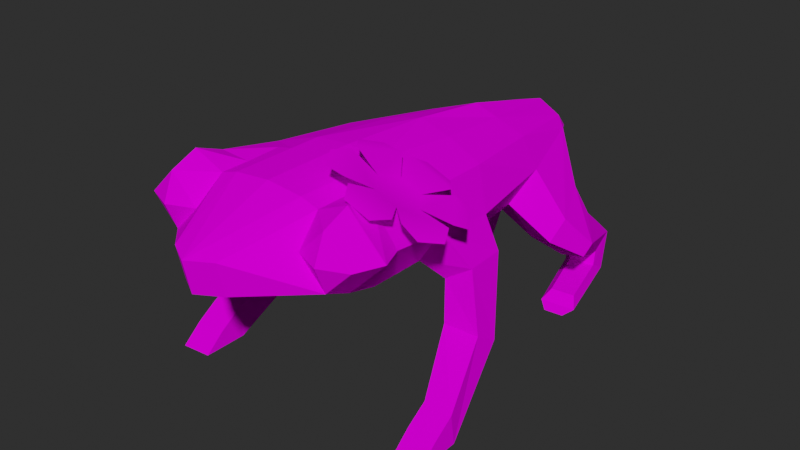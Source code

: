 # Source: Frog_Main.blend  (saved by Blender 3.1.7; exported with 4.5.12 LTS)
import bpy
from mathutils import Matrix  # noqa: F401  (used for matrix-valued properties, if any)

bpy.ops.wm.read_factory_settings(use_empty=True)
scene = bpy.context.scene
scene.name = 'Scene'

# ---- collections
col_collection = bpy.data.collections.new('Collection'); scene.collection.children.link(col_collection)

# ---- images (referenced by path relative to the original .blend; pixels are not part of the script)
import os
ASSET_DIR = os.environ.get("B2B_ASSET_DIR", "")  # directory of the original .blend (textures are referenced by path, not embedded)
HERE = os.path.dirname(os.path.abspath(__file__))  # packed textures are extracted next to this script under _unpacked/

def load_image(name, relpath, width, height, colorspace="sRGB"):
    """Load a texture the original file referenced (path relative to the .blend, or extracted next to this script)."""
    p = next((c for c in (os.path.join(HERE, relpath), os.path.join(ASSET_DIR, relpath)) if relpath and os.path.exists(c)), "")
    if p:
        img = bpy.data.images.load(p, check_existing=True)
        img.name = name
    else:  # same state as the original file: an image datablock whose file is absent (Cycles renders it pink)
        img = bpy.data.images.new(name, width, height)
        img.source = "FILE"
        img.filepath = "//" + (relpath or name)
    img.colorspace_settings.name = colorspace
    return img
img_frog_albedo = load_image('Frog_Albedo', 'Frog_Albedo.png', 1024, 1024, 'sRGB')
img_frog_main_normal4_png = load_image('Frog_Main_Normal4.png', 'Frog_Main_Normal4.png', 1024, 1024, 'Non-Color')
img_frog_main_roughness4_png = load_image('Frog_Main_Roughness4.png', 'Frog_Main_Roughness4.png', 1024, 1024, 'Non-Color')

# ---- materials (node trees are filled in below, after node groups)
mat_material = bpy.data.materials.new('Material')
mat_material.alpha_threshold = 0.0
mat_material.use_transparent_shadow = False
mat_material.line_color = (0.0, 0.0, 0.0, 1.0)

# ---- material node trees
mat_material.use_nodes = True; mat_material.node_tree.nodes.clear()
_N = mat_material.node_tree.nodes; _L = mat_material.node_tree.links
n0 = _N.new('ShaderNodeOutputMaterial'); n0.name = 'Material Output'; n0.location = (509, 300)
n1 = _N.new('ShaderNodeBsdfPrincipled'); n1.name = 'Principled BSDF'; n1.location = (219, 300)
n1.distribution = 'GGX'
n1.subsurface_method = 'RANDOM_WALK_SKIN'
n1.inputs[3].default_value = 1.45
n1.inputs[13].default_value = 0.0
n1.inputs[27].default_value = (0.0, 0.0, 0.0, 1.0)
n1.inputs[28].default_value = 1.0
n2 = _N.new('ShaderNodeTexImage'); n2.name = 'Image Texture'; n2.location = (-332, 233)
n2.image = img_frog_albedo
n3 = _N.new('ShaderNodeTexImage'); n3.name = 'Image Texture.001'; n3.location = (-262, -352)
n3.image = img_frog_main_normal4_png
n4 = _N.new('ShaderNodeNormalMap'); n4.name = 'Normal Map'; n4.location = (44, -421)
n5 = _N.new('ShaderNodeTexImage'); n5.name = 'Image Texture.002'; n5.location = (-362, -83)
n5.image = img_frog_main_roughness4_png
_L.new(n1.outputs[0], n0.inputs[0])
_L.new(n2.outputs[0], n1.inputs[0])
_L.new(n3.outputs[0], n4.inputs[0])
_L.new(n4.outputs[0], n1.inputs[5])
_L.new(n5.outputs[0], n1.inputs[2])
n0.is_active_output = True

# ---- world
world_world = bpy.data.worlds.new('World'); scene.world = world_world
world_world.use_nodes = True; world_world.node_tree.nodes.clear()
_N = world_world.node_tree.nodes; _L = world_world.node_tree.links
n0 = _N.new('ShaderNodeOutputWorld'); n0.name = 'World Output'; n0.location = (300, 300)
n1 = _N.new('ShaderNodeBackground'); n1.name = 'Background'; n1.location = (10, 300)
n1.inputs[0].default_value = (0.02607, 0.02607, 0.02607, 1.0)
_L.new(n1.outputs[0], n0.inputs[0])
n0.is_active_output = True
world_world.color = (0.05088, 0.05088, 0.05088)
world_world.use_sun_shadow = False
world_world.sun_shadow_jitter_overblur = 0.0

# ---- meshes
me_circle_001 = bpy.data.meshes.new('Circle.001')
me_circle_001.from_pydata([(0.08027, -0.1904, 0.2633), (0.05935, -0.2472, 0.2878), (0.03987, -0.2196, 0.2912), (0.04908, -0.1968, 0.2878), (0.08336, -0.2454, 0.2818), (0.1167, -0.1619, 0.241), (0.1768, -0.1556, 0.216), (0.1573, -0.1279, 0.2194), (0.1372, -0.1281, 0.2339), (0.1714, -0.1767, 0.2279), (0.09, -0.1641, 0.2537), (0.03233, -0.1673, 0.2843), (0.04348, -0.1372, 0.2732), (0.06725, -0.1338, 0.267), (0.04763, -0.1868, 0.2865), (0.1337, -0.186, 0.2381), (0.124, -0.2123, 0.2477), (0.1732, -0.238, 0.234), (0.1843, -0.2078, 0.223), (0.1729, -0.1867, 0.2293), (0.1533, -0.2397, 0.2488), (0.09726, -0.2144, 0.2603), (0.1354, -0.2675, 0.2572), (0.1047, -0.27, 0.2716), (0.09209, -0.2498, 0.2787), (0.146, -0.2454, 0.2532), (0.1119, -0.1052, 0.2356), (0.08131, -0.1077, 0.2501), (0.07453, -0.1281, 0.2625), (0.1284, -0.1237, 0.2371), (0.1153, -0.2028, 0.2455), (0.1209, -0.1876, 0.2399), (0.1111, -0.1736, 0.2417), (0.09978, -0.2041, 0.2529), (0.08993, -0.1901, 0.2546), (0.09557, -0.1749, 0.249)], [], [(21, 0, 3, 4), (4, 3, 2, 1), (15, 9, 8, 5), (9, 6, 7, 8), (0, 10, 13, 14), (14, 13, 12, 11), (16, 20, 19, 15), (20, 17, 18, 19), (16, 21, 24, 25), (25, 24, 23, 22), (5, 29, 28, 10), (29, 26, 27, 28), (5, 10, 35, 32), (0, 21, 33, 34), (35, 30, 31, 32), (34, 33, 30, 35), (21, 16, 30, 33), (16, 15, 31, 30), (10, 0, 34, 35), (15, 5, 32, 31), (0, 21, 16, 15), (15, 5, 10, 0)])
me_circle_001.polygons.foreach_set('use_smooth', [True] * 22)
_uv = me_circle_001.uv_layers.new(name='UVMap')
_uv.uv.foreach_set('vector', [0.6882, 0.8025, 0.6882, 0.8327, 0.6502, 0.8481, 0.6502, 0.7871, 0.6502, 0.7871, 0.6502, 0.8481, 0.6285, 0.8349, 0.6285, 0.8003, 0.5686, 0.8637, 0.6067, 0.8483, 0.6067, 0.9094, 0.5686, 0.894, 0.6067, 0.8483, 0.6283, 0.8615, 0.6283, 0.8962, 0.6067, 0.9094, 0.6882, 0.8637, 0.6882, 0.894, 0.6502, 0.9094, 0.6502, 0.8483, 0.6502, 0.8483, 0.6502, 0.9094, 0.6285, 0.8962, 0.6285, 0.8615, 0.6283, 0.8327, 0.5903, 0.8481, 0.5903, 0.7871, 0.6283, 0.8025, 0.5903, 0.8481, 0.5686, 0.8349, 0.5686, 0.8003, 0.5903, 0.7871, 0.5684, 0.8637, 0.5684, 0.894, 0.5304, 0.9094, 0.5304, 0.8483, 0.5304, 0.8483, 0.5304, 0.9094, 0.5088, 0.8962, 0.5088, 0.8615, 0.5088, 0.8025, 0.5468, 0.7871, 0.5468, 0.8481, 0.5088, 0.8327, 0.5468, 0.7871, 0.5684, 0.8003, 0.5684, 0.8349, 0.5468, 0.8481, 0.5622, 0.9558, 0.5355, 0.9712, 0.5354, 0.9577, 0.5505, 0.9491, 0.5088, 0.9559, 0.5088, 0.925, 0.5205, 0.9317, 0.5204, 0.949, 0.5354, 0.9577, 0.5356, 0.9231, 0.5506, 0.9318, 0.5505, 0.9491, 0.5204, 0.949, 0.5205, 0.9317, 0.5356, 0.9231, 0.5354, 0.9577, 0.5088, 0.925, 0.5355, 0.9096, 0.5356, 0.9231, 0.5205, 0.9317, 0.5355, 0.9096, 0.5622, 0.925, 0.5506, 0.9318, 0.5356, 0.9231, 0.5355, 0.9712, 0.5088, 0.9559, 0.5204, 0.949, 0.5354, 0.9577, 0.5622, 0.925, 0.5622, 0.9558, 0.5505, 0.9491, 0.5506, 0.9318, 0.621, 0.955, 0.621, 0.9247, 0.5948, 0.9096, 0.5686, 0.9247, 0.5686, 0.9247, 0.5686, 0.955, 0.5948, 0.9701, 0.621, 0.955])
me_circle_001.materials.append(mat_material)
me_circle_001.use_remesh_fix_poles = True
me_circle_001.use_remesh_preserve_attributes = False
me_circle_001.use_paint_bone_selection = False
me_circle_001.use_paint_mask = True
me_circle_001.update()
me_sphere_001 = bpy.data.meshes.new('Sphere.001')
me_sphere_001.from_pydata([(0.07735, -0.3092, 0.219), (0.1128, -0.2352, 0.1593), (0.1128, -0.2737, 0.1688), (0.1128, -0.3092, 0.1835), (0.1449, -0.2352, 0.2133), (0.163, -0.2737, 0.219), (0.1483, -0.3092, 0.219), (0.1128, -0.3239, 0.219), (0.1128, -0.2352, 0.2545), (0.1128, -0.2737, 0.2692), (0.1128, -0.3092, 0.2545), (0.03073, -0.3778, 0.219), (0.0, -0.3955, 0.219), (0.07166, -0.2737, 0.2516), (0.04801, -0.2737, 0.259), (0.0, -0.2737, 0.2635), (0.07166, -0.2352, 0.2516), (0.04801, -0.2352, 0.259), (0.0, -0.2352, 0.2635), (0.03073, -0.3687, 0.176), (0.0, -0.3864, 0.176), (0.05313, -0.289, 0.1504), (0.0, -0.3059, 0.1406), (0.06018, -0.2352, 0.1348), (0.0, -0.2352, 0.1252), (0.1033, -0.1477, 0.1498), (0.1329, -0.1476, 0.1961), (0.1126, -0.1476, 0.2368), (0.04795, -0.1477, 0.259), (0.0, -0.1477, 0.2635), (0.06018, -0.1477, 0.1297), (0.0, -0.1477, 0.1201), (0.0412, 0.2289, 0.1616), (0.05596, 0.2199, 0.1828), (0.04377, 0.2268, 0.1958), (0.02528, 0.2347, 0.1998), (0.0, 0.247, 0.2039), (0.01745, 0.2395, 0.1506), (0.0, 0.2467, 0.1426), (0.04801, -0.1897, 0.259), (0.0, -0.1893, 0.2635), (0.07256, -0.1872, 0.2525), (0.01265, 0.2718, 0.1647), (0.0, 0.2755, 0.1629), (0.03352, 0.2598, 0.1686), (0.09062, -0.04877, 0.1311), (0.08189, 0.0583, 0.1361), (0.09538, 0.09645, 0.1749), (0.1219, -0.04837, 0.1759), (0.0735, 0.09675, 0.2142), (0.1002, -0.03416, 0.228), (0.04664, -0.02232, 0.2446), (0.03225, 0.09621, 0.2293), (0.0, -0.018, 0.2557), (0.0, 0.09513, 0.2415), (0.02779, 0.09503, 0.1137), (0.05337, -0.02368, 0.1134), (0.0, 0.09407, 0.1031), (0.0, -0.01848, 0.0988), (0.1116, -0.05856, 0.1158), (0.1466, -0.05583, 0.1393), (0.1537, -0.1166, 0.1436), (0.1184, -0.1192, 0.1201), (0.1254, -0.09557, 0.04714), (0.1725, -0.09422, 0.04732), (0.1731, -0.1283, 0.06803), (0.1263, -0.1297, 0.06785), (0.1526, -0.1915, -0.03249), (0.1923, -0.1944, -0.03239), (0.1923, -0.2005, 0.009007), (0.1526, -0.1976, 0.009081), (0.1525, -0.2262, -0.01008), (0.1925, -0.2291, -0.01008), (0.1925, -0.2553, -0.03262), (0.1525, -0.2523, -0.03262), (0.07904, 0.1973, 0.1132), (0.1089, 0.1734, 0.1279), (0.06608, 0.1747, 0.09274), (0.1338, 0.07768, 0.09103), (0.1398, 0.1014, 0.1167), (0.09297, 0.09821, 0.07734), (0.09522, 0.1936, 0.08427), (0.1264, 0.1818, 0.09064), (0.08802, 0.1725, 0.06769), (0.1535, 0.1315, 0.05481), (0.1606, 0.1387, 0.07365), (0.1227, 0.1276, 0.0497), (0.08266, 0.219, 0.007375), (0.1114, 0.2688, 0.02332), (0.1155, 0.2318, 0.008078), (0.06234, 0.2457, 0.02058), (0.08861, 0.2803, 0.02666), (0.0625, 0.2664, 0.02479), (0.08555, 0.2133, -0.00838), (0.1146, 0.2536, -0.02721), (0.1174, 0.2253, -0.0106), (0.06772, 0.234, -0.02108), (0.09534, 0.2578, -0.04054), (0.07018, 0.2468, -0.03616), (0.1094, 0.131, -0.009438), (0.1469, 0.1288, -0.02731), (0.1397, 0.1389, -0.01249), (0.1033, 0.1169, -0.02166), (0.1339, 0.1217, -0.03811), (0.1102, 0.115, -0.03493), (-0.07735, -0.3092, 0.219), (-0.1128, -0.2352, 0.1593), (-0.1128, -0.2737, 0.1688), (-0.1128, -0.3092, 0.1835), (-0.1449, -0.2352, 0.2133), (-0.163, -0.2737, 0.219), (-0.1483, -0.3092, 0.219), (-0.1128, -0.3239, 0.219), (-0.1128, -0.2352, 0.2545), (-0.1128, -0.2737, 0.2692), (-0.1128, -0.3092, 0.2545), (-0.03073, -0.3778, 0.219), (-0.07166, -0.2737, 0.2516), (-0.04801, -0.2737, 0.259), (-0.07166, -0.2352, 0.2516), (-0.04801, -0.2352, 0.259), (-0.03073, -0.3687, 0.176), (-0.05313, -0.289, 0.1504), (-0.06018, -0.2352, 0.1348), (-0.1033, -0.1477, 0.1498), (-0.1329, -0.1476, 0.1961), (-0.1126, -0.1476, 0.2368), (-0.04795, -0.1477, 0.259), (-0.06018, -0.1477, 0.1297), (-0.0412, 0.2289, 0.1616), (-0.05596, 0.2199, 0.1828), (-0.04377, 0.2268, 0.1958), (-0.02528, 0.2347, 0.1998), (-0.01745, 0.2395, 0.1506), (-0.04801, -0.1897, 0.259), (-0.07256, -0.1872, 0.2525), (-0.01265, 0.2718, 0.1647), (-0.03352, 0.2598, 0.1686), (-0.09062, -0.04877, 0.1311), (-0.08189, 0.0583, 0.1361), (-0.09538, 0.09645, 0.1749), (-0.1219, -0.04837, 0.1759), (-0.0735, 0.09675, 0.2142), (-0.1002, -0.03416, 0.228), (-0.04664, -0.02232, 0.2446), (-0.03225, 0.09621, 0.2293), (-0.02779, 0.09503, 0.1137), (-0.05337, -0.02368, 0.1134), (-0.1116, -0.05856, 0.1158), (-0.1466, -0.05583, 0.1393), (-0.1537, -0.1166, 0.1436), (-0.1184, -0.1192, 0.1201), (-0.1254, -0.09557, 0.04714), (-0.1725, -0.09422, 0.04732), (-0.1731, -0.1283, 0.06803), (-0.1263, -0.1297, 0.06785), (-0.1526, -0.1915, -0.03249), (-0.1923, -0.1944, -0.03239), (-0.1923, -0.2005, 0.009007), (-0.1526, -0.1976, 0.009081), (-0.1525, -0.2262, -0.01008), (-0.1925, -0.2291, -0.01008), (-0.1925, -0.2553, -0.03262), (-0.1525, -0.2523, -0.03262), (-0.07904, 0.1973, 0.1132), (-0.1089, 0.1734, 0.1279), (-0.06608, 0.1747, 0.09274), (-0.1338, 0.07768, 0.09103), (-0.1398, 0.1014, 0.1167), (-0.09297, 0.09821, 0.07734), (-0.09522, 0.1936, 0.08427), (-0.1264, 0.1818, 0.09064), (-0.08802, 0.1725, 0.06769), (-0.1535, 0.1315, 0.05481), (-0.1606, 0.1387, 0.07365), (-0.1227, 0.1276, 0.0497), (-0.08266, 0.219, 0.007375), (-0.1114, 0.2688, 0.02332), (-0.1155, 0.2318, 0.008078), (-0.06234, 0.2457, 0.02058), (-0.08861, 0.2803, 0.02666), (-0.0625, 0.2664, 0.02479), (-0.08555, 0.2133, -0.00838), (-0.1146, 0.2536, -0.02721), (-0.1174, 0.2253, -0.0106), (-0.06772, 0.234, -0.02108), (-0.09534, 0.2578, -0.04054), (-0.07018, 0.2468, -0.03616), (-0.1094, 0.131, -0.009438), (-0.1469, 0.1288, -0.02731), (-0.1397, 0.1389, -0.01249), (-0.1033, 0.1169, -0.02166), (-0.1339, 0.1217, -0.03811), (-0.1102, 0.115, -0.03493)], [], [(7, 0, 3), (7, 3, 6), (2, 1, 4, 5), (3, 2, 5, 6), (7, 6, 10), (5, 4, 8, 9), (6, 5, 9, 10), (7, 10, 0), (12, 11, 14, 15), (11, 0, 13, 14), (13, 0, 10, 9), (14, 17, 18, 15), (13, 16, 17, 14), (16, 13, 9, 8), (12, 20, 19, 11), (3, 0, 11, 19), (20, 22, 21, 19), (2, 3, 19, 21), (2, 21, 23, 1), (22, 24, 23, 21), (39, 41, 27, 28), (24, 31, 30, 23), (17, 39, 40, 18), (1, 23, 30, 25), (4, 1, 25, 26), (8, 4, 26, 27), (57, 38, 37, 55), (27, 50, 51, 28), (49, 47, 33, 34), (52, 35, 36, 54), (25, 30, 56, 45), (31, 58, 56, 30), (28, 51, 53, 29), (27, 26, 48, 50), (43, 42, 37, 38), (52, 49, 34, 35), (8, 27, 41, 16), (17, 16, 41, 39), (39, 28, 29, 40), (42, 44, 32, 37), (35, 34, 44, 42), (36, 35, 42, 43), (33, 44, 34), (32, 44, 33), (46, 47, 48, 45), (50, 48, 47, 49), (52, 54, 53, 51), (49, 52, 51, 50), (56, 58, 57, 55), (45, 56, 55, 46), (59, 63, 66, 62), (60, 64, 63, 59), (61, 65, 64, 60), (62, 66, 65, 61), (63, 67, 70, 66), (64, 68, 67, 63), (65, 69, 68, 64), (66, 70, 69, 65), (25, 62, 61, 26), (48, 60, 59, 45), (26, 61, 60, 48), (25, 45, 59, 62), (72, 71, 74, 73), (70, 67, 74, 71), (69, 70, 71, 72), (67, 68, 73, 74), (68, 69, 72, 73), (55, 37, 77, 80), (37, 32, 75, 77), (46, 55, 80, 78), (32, 33, 76, 75), (47, 46, 78, 79), (33, 47, 79, 76), (76, 79, 85, 82), (79, 78, 84, 85), (75, 76, 82, 81), (80, 77, 83, 86), (78, 80, 86, 84), (77, 75, 81, 83), (81, 82, 91, 92), (82, 85, 88, 91), (84, 86, 87, 89), (86, 83, 90, 87), (85, 84, 89, 88), (83, 81, 92, 90), (92, 91, 97, 98), (89, 87, 93, 95), (90, 92, 98, 96), (88, 89, 95, 94), (87, 90, 96, 93), (91, 88, 94, 97), (94, 95, 101, 100), (93, 96, 102, 99), (97, 94, 100, 103), (96, 98, 104, 102), (98, 97, 103, 104), (95, 93, 99, 101), (101, 99, 102, 100), (100, 102, 104, 103), (112, 108, 105), (112, 111, 108), (107, 110, 109, 106), (108, 111, 110, 107), (112, 115, 111), (110, 114, 113, 109), (111, 115, 114, 110), (112, 105, 115), (12, 15, 118, 116), (116, 118, 117, 105), (117, 114, 115, 105), (118, 15, 18, 120), (117, 118, 120, 119), (119, 113, 114, 117), (12, 116, 121, 20), (108, 121, 116, 105), (20, 121, 122, 22), (107, 122, 121, 108), (107, 106, 123, 122), (22, 122, 123, 24), (134, 127, 126, 135), (24, 123, 128, 31), (120, 18, 40, 134), (106, 124, 128, 123), (109, 125, 124, 106), (113, 126, 125, 109), (57, 146, 133, 38), (126, 127, 144, 143), (142, 131, 130, 140), (145, 54, 36, 132), (124, 138, 147, 128), (31, 128, 147, 58), (127, 29, 53, 144), (126, 143, 141, 125), (43, 38, 133, 136), (145, 132, 131, 142), (113, 119, 135, 126), (120, 134, 135, 119), (134, 40, 29, 127), (136, 133, 129, 137), (132, 136, 137, 131), (36, 43, 136, 132), (130, 131, 137), (129, 130, 137), (139, 138, 141, 140), (143, 142, 140, 141), (145, 144, 53, 54), (142, 143, 144, 145), (147, 146, 57, 58), (138, 139, 146, 147), (148, 151, 155, 152), (149, 148, 152, 153), (150, 149, 153, 154), (151, 150, 154, 155), (152, 155, 159, 156), (153, 152, 156, 157), (154, 153, 157, 158), (155, 154, 158, 159), (124, 125, 150, 151), (141, 138, 148, 149), (125, 141, 149, 150), (124, 151, 148, 138), (161, 162, 163, 160), (159, 160, 163, 156), (158, 161, 160, 159), (156, 163, 162, 157), (157, 162, 161, 158), (146, 169, 166, 133), (133, 166, 164, 129), (139, 167, 169, 146), (129, 164, 165, 130), (140, 168, 167, 139), (130, 165, 168, 140), (165, 171, 174, 168), (168, 174, 173, 167), (164, 170, 171, 165), (169, 175, 172, 166), (167, 173, 175, 169), (166, 172, 170, 164), (170, 181, 180, 171), (171, 180, 177, 174), (173, 178, 176, 175), (175, 176, 179, 172), (174, 177, 178, 173), (172, 179, 181, 170), (181, 187, 186, 180), (178, 184, 182, 176), (179, 185, 187, 181), (177, 183, 184, 178), (176, 182, 185, 179), (180, 186, 183, 177), (183, 189, 190, 184), (182, 188, 191, 185), (186, 192, 189, 183), (185, 191, 193, 187), (187, 193, 192, 186), (184, 190, 188, 182), (190, 189, 191, 188), (189, 192, 193, 191)])
_uv = me_sphere_001.uv_layers.new(name='UVMap')
_uv.uv.foreach_set('vector', [0.8015, 0.9633, 0.8403, 0.985, 0.7704, 0.9916, 0.8015, 0.9633, 0.7704, 0.9916, 0.7844, 0.9469, 0.7221, 0.9775, 0.6818, 0.9444, 0.7463, 0.8929, 0.7724, 0.9259, 0.7704, 0.9916, 0.7221, 0.9775, 0.7724, 0.9259, 0.7844, 0.9469, 0.8015, 0.9633, 0.7844, 0.9469, 0.8136, 0.9397, 0.7724, 0.9259, 0.7463, 0.8929, 0.8076, 0.8631, 0.8163, 0.9122, 0.7844, 0.9469, 0.7724, 0.9259, 0.8163, 0.9122, 0.8136, 0.9397, 0.8015, 0.9633, 0.8136, 0.9397, 0.8403, 0.985, 0.6437, 0.3259, 0.611, 0.3602, 0.5057, 0.3649, 0.5068, 0.3259, 0.611, 0.3602, 0.5377, 0.4027, 0.5037, 0.3839, 0.5057, 0.3649, 0.8679, 0.9193, 0.8403, 0.985, 0.8136, 0.9397, 0.8163, 0.9122, 0.5057, 0.3649, 0.4757, 0.3633, 0.476, 0.3259, 0.5068, 0.3259, 0.5037, 0.3839, 0.4753, 0.3816, 0.4757, 0.3633, 0.5057, 0.3649, 0.8679, 0.8631, 0.8679, 0.9193, 0.8163, 0.9122, 0.8076, 0.8631, 0.6437, 0.3259, 0.6798, 0.387, 0.6306, 0.4088, 0.611, 0.3602, 0.5361, 0.4411, 0.5377, 0.4027, 0.611, 0.3602, 0.6306, 0.4088, 0.6798, 0.387, 0.6482, 0.5224, 0.5717, 0.4974, 0.6306, 0.4088, 0.5178, 0.4646, 0.5361, 0.4411, 0.6306, 0.4088, 0.5717, 0.4974, 0.5178, 0.4646, 0.5717, 0.4974, 0.5177, 0.536, 0.4907, 0.4842, 0.6482, 0.5224, 0.5642, 0.6122, 0.5177, 0.536, 0.5717, 0.4974, 0.4408, 0.3636, 0.4396, 0.3833, 0.4105, 0.4208, 0.4076, 0.3647, 0.5642, 0.6122, 0.4297, 0.6513, 0.4192, 0.5669, 0.5177, 0.536, 0.4757, 0.3633, 0.4408, 0.3636, 0.44, 0.3259, 0.476, 0.3259, 0.4907, 0.4842, 0.5177, 0.536, 0.4192, 0.5669, 0.4139, 0.513, 0.4764, 0.4419, 0.4907, 0.4842, 0.4139, 0.513, 0.4122, 0.4603, 0.4744, 0.4085, 0.4764, 0.4419, 0.4122, 0.4603, 0.4105, 0.4208, 0.09841, 0.5543, 0.0005744, 0.3793, 0.03069, 0.3831, 0.1235, 0.5239, 0.4105, 0.4208, 0.3121, 0.4176, 0.3017, 0.3676, 0.4076, 0.3647, 0.1924, 0.395, 0.1815, 0.4359, 0.08682, 0.3772, 0.08679, 0.3612, 0.1964, 0.3555, 0.08205, 0.3456, 0.0755, 0.3259, 0.1994, 0.3259, 0.4139, 0.513, 0.4192, 0.5669, 0.2694, 0.5653, 0.3091, 0.5254, 0.4297, 0.6513, 0.2392, 0.6351, 0.2694, 0.5653, 0.4192, 0.5669, 0.4076, 0.3647, 0.3017, 0.3676, 0.2986, 0.3259, 0.407, 0.3259, 0.4105, 0.4208, 0.4122, 0.4603, 0.3198, 0.4717, 0.3121, 0.4176, 0.02138, 0.3259, 0.0339, 0.3409, 0.03069, 0.3831, 0.0005744, 0.3793, 0.1964, 0.3555, 0.1924, 0.395, 0.08679, 0.3612, 0.08205, 0.3456, 0.4744, 0.4085, 0.4105, 0.4208, 0.4396, 0.3833, 0.4753, 0.3816, 0.4757, 0.3633, 0.4753, 0.3816, 0.4396, 0.3833, 0.4408, 0.3636, 0.4408, 0.3636, 0.4076, 0.3647, 0.407, 0.3259, 0.44, 0.3259, 0.0339, 0.3409, 0.05187, 0.3584, 0.06287, 0.3838, 0.03069, 0.3831, 0.08205, 0.3456, 0.08679, 0.3612, 0.05187, 0.3584, 0.0339, 0.3409, 0.0755, 0.3259, 0.08205, 0.3456, 0.0339, 0.3409, 0.02138, 0.3259, 0.08682, 0.3772, 0.05187, 0.3584, 0.08679, 0.3612, 0.06287, 0.3838, 0.05187, 0.3584, 0.08682, 0.3772, 0.2005, 0.489, 0.1815, 0.4359, 0.3198, 0.4717, 0.3091, 0.5254, 0.3121, 0.4176, 0.3198, 0.4717, 0.1815, 0.4359, 0.1924, 0.395, 0.1964, 0.3555, 0.1994, 0.3259, 0.2986, 0.3259, 0.3017, 0.3676, 0.1924, 0.395, 0.1964, 0.3555, 0.3017, 0.3676, 0.3121, 0.4176, 0.2694, 0.5653, 0.2392, 0.6351, 0.09841, 0.5543, 0.1235, 0.5239, 0.3091, 0.5254, 0.2694, 0.5653, 0.1235, 0.5239, 0.2005, 0.489, 0.0206, 0.8808, 0.06249, 0.8311, 0.09858, 0.8463, 0.08304, 0.9167, 0.1938, 0.9467, 0.1953, 0.8554, 0.237, 0.8651, 0.2314, 0.9371, 0.1294, 0.9381, 0.157, 0.8486, 0.1953, 0.8554, 0.1938, 0.9467, 0.08304, 0.9167, 0.09858, 0.8463, 0.157, 0.8486, 0.1294, 0.9381, 0.06249, 0.8311, 0.1095, 0.718, 0.1372, 0.7479, 0.09858, 0.8463, 0.1953, 0.8554, 0.2087, 0.744, 0.2447, 0.75, 0.237, 0.8651, 0.157, 0.8486, 0.1741, 0.752, 0.2087, 0.744, 0.1953, 0.8554, 0.09858, 0.8463, 0.1372, 0.7479, 0.1741, 0.752, 0.157, 0.8486, 0.07589, 0.9629, 0.08304, 0.9167, 0.1294, 0.9381, 0.1056, 0.9981, 0.1993, 0.987, 0.1938, 0.9467, 0.2314, 0.9371, 0.2447, 0.9607, 0.1056, 0.9981, 0.1294, 0.9381, 0.1938, 0.9467, 0.1993, 0.987, 0.07589, 0.9629, 0.0005743, 0.8936, 0.0206, 0.8808, 0.08304, 0.9167, 0.1997, 0.6542, 0.2418, 0.6524, 0.2413, 0.6887, 0.1992, 0.6904, 0.1372, 0.7479, 0.1095, 0.718, 0.1525, 0.6857, 0.1459, 0.7155, 0.1741, 0.752, 0.1372, 0.7479, 0.1459, 0.7155, 0.1822, 0.7208, 0.2447, 0.75, 0.2087, 0.744, 0.1992, 0.6904, 0.2413, 0.6887, 0.2087, 0.744, 0.1741, 0.752, 0.1822, 0.7208, 0.1992, 0.6904, 0.7617, 0.3841, 0.681, 0.2982, 0.7611, 0.3075, 0.8075, 0.3546, 0.681, 0.2982, 0.6913, 0.2789, 0.7443, 0.2855, 0.7611, 0.3075, 0.8108, 0.4088, 0.7617, 0.3841, 0.8075, 0.3546, 0.8329, 0.3658, 0.9994, 0.4134, 0.9807, 0.4328, 0.9174, 0.3745, 0.9552, 0.3616, 0.8549, 0.4308, 0.8108, 0.4088, 0.8329, 0.3658, 0.8519, 0.375, 0.9807, 0.4328, 0.8549, 0.4308, 0.8519, 0.375, 0.9174, 0.3745, 0.9174, 0.3745, 0.8519, 0.375, 0.8597, 0.3396, 0.9058, 0.337, 0.8519, 0.375, 0.8329, 0.3658, 0.8484, 0.3326, 0.8597, 0.3396, 0.9552, 0.3616, 0.9174, 0.3745, 0.9058, 0.337, 0.9408, 0.3307, 0.8075, 0.3546, 0.7611, 0.3075, 0.7912, 0.2925, 0.8284, 0.3262, 0.8329, 0.3658, 0.8075, 0.3546, 0.8284, 0.3262, 0.8484, 0.3326, 0.7611, 0.3075, 0.7443, 0.2855, 0.7678, 0.2792, 0.7912, 0.2925, 0.9408, 0.3307, 0.9058, 0.337, 0.9626, 0.2378, 0.9853, 0.2458, 0.9058, 0.337, 0.8597, 0.3396, 0.9436, 0.2322, 0.9626, 0.2378, 0.8484, 0.3326, 0.8284, 0.3262, 0.8396, 0.1867, 0.9006, 0.2071, 0.8284, 0.3262, 0.7912, 0.2925, 0.7838, 0.191, 0.8396, 0.1867, 0.8597, 0.3396, 0.8484, 0.3326, 0.9006, 0.2071, 0.9436, 0.2322, 0.7912, 0.2925, 0.7678, 0.2792, 0.7661, 0.1876, 0.7838, 0.191, 0.9853, 0.2458, 0.9626, 0.2378, 0.9703, 0.1922, 0.9975, 0.1928, 0.9006, 0.2071, 0.8396, 0.1867, 0.8435, 0.152, 0.9173, 0.1734, 0.7838, 0.191, 0.7661, 0.1876, 0.7847, 0.141, 0.801, 0.1508, 0.9436, 0.2322, 0.9006, 0.2071, 0.9173, 0.1734, 0.9494, 0.193, 0.8396, 0.1867, 0.7838, 0.191, 0.801, 0.1508, 0.8435, 0.152, 0.9626, 0.2378, 0.9436, 0.2322, 0.9494, 0.193, 0.9703, 0.1922, 0.9494, 0.193, 0.9173, 0.1734, 0.9275, 0.05066, 0.9408, 0.04109, 0.8435, 0.152, 0.801, 0.1508, 0.9081, 0.02746, 0.9131, 0.04455, 0.9703, 0.1922, 0.9494, 0.193, 0.9408, 0.04109, 0.9625, 0.03632, 0.801, 0.1508, 0.7847, 0.141, 0.8977, 0.01249, 0.9081, 0.02746, 0.9975, 0.1928, 0.9703, 0.1922, 0.9625, 0.03632, 0.9908, 0.03574, 0.9173, 0.1734, 0.8435, 0.152, 0.9131, 0.04455, 0.9275, 0.05066, 0.954, 0.00073, 0.9899, 0.0005743, 0.9994, 0.02085, 0.9475, 0.02177, 0.9475, 0.02177, 0.9994, 0.02085, 0.9908, 0.03574, 0.9625, 0.03632, 0.6259, 0.7335, 0.657, 0.7618, 0.5871, 0.7551, 0.6259, 0.7335, 0.643, 0.717, 0.657, 0.7618, 0.7053, 0.7477, 0.655, 0.6961, 0.6811, 0.6631, 0.7456, 0.7146, 0.657, 0.7618, 0.643, 0.717, 0.655, 0.6961, 0.7053, 0.7477, 0.6259, 0.7335, 0.6137, 0.7099, 0.643, 0.717, 0.655, 0.6961, 0.6111, 0.6824, 0.6198, 0.6333, 0.6811, 0.6631, 0.643, 0.717, 0.6137, 0.7099, 0.6111, 0.6824, 0.655, 0.6961, 0.6259, 0.7335, 0.5871, 0.7551, 0.6137, 0.7099, 0.6437, 0.3259, 0.5068, 0.3259, 0.5057, 0.2869, 0.611, 0.2917, 0.611, 0.2917, 0.5057, 0.2869, 0.5037, 0.268, 0.5377, 0.2492, 0.5595, 0.6895, 0.6111, 0.6824, 0.6137, 0.7099, 0.5871, 0.7551, 0.5057, 0.2869, 0.5068, 0.3259, 0.476, 0.3259, 0.4757, 0.2886, 0.5037, 0.268, 0.5057, 0.2869, 0.4757, 0.2886, 0.4753, 0.2703, 0.5595, 0.6333, 0.6198, 0.6333, 0.6111, 0.6824, 0.5595, 0.6895, 0.6437, 0.3259, 0.611, 0.2917, 0.6306, 0.2431, 0.6798, 0.2648, 0.5361, 0.2108, 0.6306, 0.2431, 0.611, 0.2917, 0.5377, 0.2492, 0.6798, 0.2648, 0.6306, 0.2431, 0.5717, 0.1545, 0.6482, 0.1295, 0.5178, 0.1873, 0.5717, 0.1545, 0.6306, 0.2431, 0.5361, 0.2108, 0.5178, 0.1873, 0.4907, 0.1677, 0.5177, 0.1159, 0.5717, 0.1545, 0.6482, 0.1295, 0.5717, 0.1545, 0.5177, 0.1159, 0.5642, 0.03966, 0.4408, 0.2882, 0.4076, 0.2872, 0.4105, 0.2311, 0.4396, 0.2686, 0.5642, 0.03966, 0.5177, 0.1159, 0.4192, 0.08494, 0.4297, 0.0005743, 0.4757, 0.2886, 0.476, 0.3259, 0.44, 0.3259, 0.4408, 0.2882, 0.4907, 0.1677, 0.4139, 0.1388, 0.4192, 0.08494, 0.5177, 0.1159, 0.4764, 0.21, 0.4122, 0.1916, 0.4139, 0.1388, 0.4907, 0.1677, 0.4744, 0.2434, 0.4105, 0.2311, 0.4122, 0.1916, 0.4764, 0.21, 0.09841, 0.09754, 0.1235, 0.1279, 0.03069, 0.2687, 0.0005743, 0.2726, 0.4105, 0.2311, 0.4076, 0.2872, 0.3017, 0.2843, 0.3121, 0.2342, 0.1924, 0.2569, 0.08679, 0.2907, 0.08682, 0.2747, 0.1815, 0.216, 0.1964, 0.2964, 0.1994, 0.3259, 0.0755, 0.3259, 0.08205, 0.3062, 0.4139, 0.1388, 0.309, 0.1265, 0.2694, 0.08653, 0.4192, 0.08494, 0.4297, 0.0005743, 0.4192, 0.08494, 0.2694, 0.08653, 0.2392, 0.01673, 0.4076, 0.2872, 0.407, 0.3259, 0.2986, 0.3259, 0.3017, 0.2843, 0.4105, 0.2311, 0.3121, 0.2342, 0.3198, 0.1802, 0.4122, 0.1916, 0.02138, 0.3259, 0.0005743, 0.2726, 0.03069, 0.2687, 0.0339, 0.311, 0.1964, 0.2964, 0.08205, 0.3062, 0.08679, 0.2907, 0.1924, 0.2569, 0.4744, 0.2434, 0.4753, 0.2703, 0.4396, 0.2686, 0.4105, 0.2311, 0.4757, 0.2886, 0.4408, 0.2882, 0.4396, 0.2686, 0.4753, 0.2703, 0.4408, 0.2882, 0.44, 0.3259, 0.407, 0.3259, 0.4076, 0.2872, 0.0339, 0.311, 0.03069, 0.2687, 0.06287, 0.268, 0.05187, 0.2935, 0.08205, 0.3062, 0.0339, 0.311, 0.05187, 0.2935, 0.08679, 0.2907, 0.0755, 0.3259, 0.02138, 0.3259, 0.0339, 0.311, 0.08205, 0.3062, 0.08682, 0.2747, 0.08679, 0.2907, 0.05187, 0.2935, 0.06287, 0.268, 0.08682, 0.2747, 0.05187, 0.2935, 0.2005, 0.1629, 0.309, 0.1265, 0.3198, 0.1802, 0.1815, 0.216, 0.3121, 0.2342, 0.1924, 0.2569, 0.1815, 0.216, 0.3198, 0.1802, 0.1964, 0.2964, 0.3017, 0.2843, 0.2986, 0.3259, 0.1994, 0.3259, 0.1924, 0.2569, 0.3121, 0.2342, 0.3017, 0.2843, 0.1964, 0.2964, 0.2694, 0.08653, 0.1235, 0.1279, 0.09841, 0.09754, 0.2392, 0.01673, 0.309, 0.1265, 0.2005, 0.1629, 0.1235, 0.1279, 0.2694, 0.08653, 0.2659, 0.7697, 0.3283, 0.7339, 0.3438, 0.8043, 0.3078, 0.8195, 0.4391, 0.7038, 0.4766, 0.7135, 0.4823, 0.7854, 0.4406, 0.7952, 0.3746, 0.7124, 0.4391, 0.7038, 0.4406, 0.7952, 0.4023, 0.802, 0.3283, 0.7339, 0.3746, 0.7124, 0.4023, 0.802, 0.3438, 0.8043, 0.3078, 0.8195, 0.3438, 0.8043, 0.3825, 0.9026, 0.3548, 0.9326, 0.4406, 0.7952, 0.4823, 0.7854, 0.4899, 0.9005, 0.454, 0.9065, 0.4023, 0.802, 0.4406, 0.7952, 0.454, 0.9065, 0.4193, 0.8986, 0.3438, 0.8043, 0.4023, 0.802, 0.4193, 0.8986, 0.3825, 0.9026, 0.3211, 0.6876, 0.3509, 0.6524, 0.3746, 0.7124, 0.3283, 0.7339, 0.4445, 0.6636, 0.4899, 0.6899, 0.4766, 0.7135, 0.4391, 0.7038, 0.3509, 0.6524, 0.4445, 0.6636, 0.4391, 0.7038, 0.3746, 0.7124, 0.3211, 0.6876, 0.3283, 0.7339, 0.2659, 0.7697, 0.2458, 0.757, 0.445, 0.9964, 0.4445, 0.9601, 0.4865, 0.9618, 0.487, 0.9981, 0.3825, 0.9026, 0.3912, 0.9351, 0.3978, 0.9648, 0.3548, 0.9326, 0.4193, 0.8986, 0.4275, 0.9298, 0.3912, 0.9351, 0.3825, 0.9026, 0.4899, 0.9005, 0.4865, 0.9618, 0.4445, 0.9601, 0.454, 0.9065, 0.454, 0.9065, 0.4445, 0.9601, 0.4275, 0.9298, 0.4193, 0.8986, 0.7617, 0.4827, 0.8075, 0.5122, 0.7611, 0.5593, 0.681, 0.5686, 0.681, 0.5686, 0.7611, 0.5593, 0.7443, 0.5813, 0.6913, 0.5879, 0.8108, 0.458, 0.8329, 0.501, 0.8075, 0.5122, 0.7617, 0.4827, 0.9994, 0.4534, 0.9552, 0.5052, 0.9174, 0.4923, 0.9807, 0.434, 0.8549, 0.436, 0.8519, 0.4918, 0.8329, 0.501, 0.8108, 0.458, 0.9807, 0.434, 0.9174, 0.4923, 0.8519, 0.4918, 0.8549, 0.436, 0.9174, 0.4923, 0.9058, 0.5298, 0.8597, 0.5272, 0.8519, 0.4918, 0.8519, 0.4918, 0.8597, 0.5272, 0.8484, 0.5342, 0.8329, 0.501, 0.9552, 0.5052, 0.9408, 0.5361, 0.9058, 0.5298, 0.9174, 0.4923, 0.8075, 0.5122, 0.8284, 0.5406, 0.7912, 0.5742, 0.7611, 0.5593, 0.8329, 0.501, 0.8484, 0.5342, 0.8284, 0.5406, 0.8075, 0.5122, 0.7611, 0.5593, 0.7912, 0.5742, 0.7678, 0.5876, 0.7443, 0.5813, 0.9408, 0.5361, 0.9853, 0.621, 0.9626, 0.629, 0.9058, 0.5298, 0.9058, 0.5298, 0.9626, 0.629, 0.9436, 0.6346, 0.8597, 0.5272, 0.8484, 0.5342, 0.9006, 0.6597, 0.8396, 0.6801, 0.8284, 0.5406, 0.8284, 0.5406, 0.8396, 0.6801, 0.7838, 0.6758, 0.7912, 0.5742, 0.8597, 0.5272, 0.9436, 0.6346, 0.9006, 0.6597, 0.8484, 0.5342, 0.7912, 0.5742, 0.7838, 0.6758, 0.7661, 0.6792, 0.7678, 0.5876, 0.9853, 0.621, 0.9975, 0.674, 0.9703, 0.6746, 0.9626, 0.629, 0.9006, 0.6597, 0.9173, 0.6934, 0.8435, 0.7148, 0.8396, 0.6801, 0.7838, 0.6758, 0.801, 0.716, 0.7847, 0.7258, 0.7661, 0.6792, 0.9436, 0.6346, 0.9494, 0.6738, 0.9173, 0.6934, 0.9006, 0.6597, 0.8396, 0.6801, 0.8435, 0.7148, 0.801, 0.716, 0.7838, 0.6758, 0.9626, 0.629, 0.9703, 0.6746, 0.9494, 0.6738, 0.9436, 0.6346, 0.9494, 0.6738, 0.9408, 0.8257, 0.9275, 0.8161, 0.9173, 0.6934, 0.8435, 0.7148, 0.9131, 0.8222, 0.9081, 0.8393, 0.801, 0.716, 0.9703, 0.6746, 0.9625, 0.8305, 0.9408, 0.8257, 0.9494, 0.6738, 0.801, 0.716, 0.9081, 0.8393, 0.8977, 0.8543, 0.7847, 0.7258, 0.9975, 0.674, 0.9908, 0.831, 0.9625, 0.8305, 0.9703, 0.6746, 0.9173, 0.6934, 0.9275, 0.8161, 0.9131, 0.8222, 0.8435, 0.7148, 0.954, 0.8661, 0.9475, 0.845, 0.9994, 0.8459, 0.9899, 0.8662, 0.9475, 0.845, 0.9625, 0.8305, 0.9908, 0.831, 0.9994, 0.8459])
me_sphere_001.materials.append(mat_material)
me_sphere_001.use_remesh_fix_poles = True
me_sphere_001.use_remesh_preserve_attributes = False
me_sphere_001.use_mirror_x = True
me_sphere_001.update()
arm_armature = bpy.data.armatures.new('Armature')  # bones are not reproduced

# ---- objects
ob_flower = bpy.data.objects.new('Flower', me_circle_001)
ob_armature = bpy.data.objects.new('Armature', arm_armature)
ob_frog = bpy.data.objects.new('Frog', me_sphere_001)

# ---- transforms, parenting, visibility, modifiers, constraints
ob_flower.parent = ob_armature
ob_flower.location = (0.0, 0.0, 0.0)
_vg = ob_flower.vertex_groups.new(name='Root')
_vg = ob_flower.vertex_groups.new(name='Leg.l')
_vg = ob_flower.vertex_groups.new(name='Foot.l')
_vg = ob_flower.vertex_groups.new(name='Leg.r')
_vg = ob_flower.vertex_groups.new(name='Foot.r')
_vg = ob_flower.vertex_groups.new(name='Spine')
_vg = ob_flower.vertex_groups.new(name='Head')
_vg.add([0, 1, 2, 3, 4, 5, 6, 7, 8, 9, 10, 11, 12, 13, 14, 15, 16, 17, 18, 19, 20, 21, 22, 23, 24, 25, 26, 27, 28, 29, 30, 31, 32, 33, 34, 35], 1.0, 'REPLACE')
_vg = ob_flower.vertex_groups.new(name='Arm.l')
_vg = ob_flower.vertex_groups.new(name='Hand.l')
_vg = ob_flower.vertex_groups.new(name='Arm.r')
_vg = ob_flower.vertex_groups.new(name='Hand.r')
_vg = ob_flower.vertex_groups.new(name='UpperLeg.l')
_vg = ob_flower.vertex_groups.new(name='MidLeg.l')
_vg = ob_flower.vertex_groups.new(name='LowerLeg.l')
_vg = ob_flower.vertex_groups.new(name='UpperLeg.r')
_vg = ob_flower.vertex_groups.new(name='MidLeg.r')
_vg = ob_flower.vertex_groups.new(name='LowerLeg.r')
_vg = ob_flower.vertex_groups.new(name='LowerArm.l')
_vg = ob_flower.vertex_groups.new(name='LowerArm.r')
_m = ob_flower.modifiers.new('Armature', 'ARMATURE')
_m.object = ob_armature
ob_armature.location = (0.0, 0.0, 0.0)
ob_armature.show_in_front = True
ob_frog.parent = ob_armature
ob_frog.location = (0.0, 0.0, 0.0)
ob_frog.use_mesh_mirror_x = True
_vg = ob_frog.vertex_groups.new(name='Root')
for _i, _w in zip([32, 33, 34, 35, 36, 37, 38, 42, 43, 44, 46, 47, 49, 50, 51, 52, 53, 54, 55, 56, 57, 58, 75, 76, 77, 80, 81, 129, 130, 131, 132, 133, 136, 137, 139, 140, 142, 143, 144, 145, 146, 147, 164, 165, 166, 169, 170], [0.8885, 0.874, 0.941, 0.9739, 0.9904, 0.962, 0.9787, 0.9978, 0.9994, 0.9713, 0.1713, 0.1761, 0.6733, 0.03598, 0.05908, 0.8859, 0.06043, 0.9061, 0.6574, 0.07549, 0.7146, 0.09355, 0.2214, 0.1157, 0.1576, 0.07309, 0.01866, 0.8885, 0.874, 0.941, 0.9739, 0.962, 0.9978, 0.9713, 0.1713, 0.1761, 0.6733, 0.03598, 0.05908, 0.8859, 0.6574, 0.07549, 0.2214, 0.1157, 0.1576, 0.07309, 0.01866]): _vg.add([_i], _w, 'REPLACE')
_vg = ob_frog.vertex_groups.new(name='UpperLeg.l')
for _i, _w in zip([32, 33, 34, 37, 45, 46, 47, 49, 50, 52, 55, 56, 57, 75, 76, 77, 78, 79, 80, 81, 82, 83, 84, 85, 86, 87, 146], [0.08232, 0.1025, 0.04266, 0.00225, 0.06666, 0.6217, 0.7714, 0.2528, 0.01952, 0.05709, 0.2123, 0.05367, 0.09708, 0.5816, 0.7575, 0.6254, 0.8698, 0.9204, 0.7918, 0.1462, 0.1536, 0.1692, 0.498, 0.4934, 0.492, 0.00757, 0.0313]): _vg.add([_i], _w, 'REPLACE')
_vg = ob_frog.vertex_groups.new(name='MidLeg.l')
for _i, _w in zip([55, 75, 76, 77, 78, 79, 80, 81, 82, 83, 84, 85, 86, 87, 88, 89, 90, 91, 92], [0.004226, 0.1774, 0.1188, 0.1865, 0.08549, 0.07894, 0.1068, 0.7547, 0.8025, 0.7224, 0.495, 0.5018, 0.4925, 0.0699, 0.4685, 0.09499, 0.1611, 0.4834, 0.4267]): _vg.add([_i], _w, 'REPLACE')
_vg = ob_frog.vertex_groups.new(name='LowerLeg.l')
for _i, _w in zip([81, 82, 83, 87, 88, 89, 90, 91, 92, 93, 94, 95, 96, 97, 98], [0.06162, 0.004768, 0.07803, 0.7747, 0.5215, 0.7629, 0.8099, 0.5112, 0.5652, 0.1941, 0.4693, 0.1994, 0.7124, 0.502, 0.5395]): _vg.add([_i], _w, 'REPLACE')
_vg = ob_frog.vertex_groups.new(name='Foot.l')
for _i, _w in zip([87, 89, 90, 93, 94, 95, 96, 97, 98, 99, 100, 101, 102, 103, 104], [0.1259, 0.1203, 0.01644, 0.794, 0.519, 0.7897, 0.2756, 0.4941, 0.4555, 0.9929, 1.001, 0.9956, 1.008, 0.9984, 0.9984]): _vg.add([_i], _w, 'REPLACE')
_vg = ob_frog.vertex_groups.new(name='UpperLeg.r')
for _i, _w in zip([55, 57, 129, 130, 131, 133, 138, 139, 140, 142, 143, 145, 146, 147, 164, 165, 166, 167, 168, 169, 170, 171, 172, 173, 174, 175, 176], [0.0313, 0.09708, 0.08232, 0.1025, 0.04266, 0.00225, 0.06666, 0.6217, 0.7714, 0.2528, 0.01952, 0.05709, 0.2123, 0.05367, 0.5816, 0.7575, 0.6254, 0.8698, 0.9204, 0.7918, 0.1462, 0.1536, 0.1692, 0.498, 0.4934, 0.492, 0.00757]): _vg.add([_i], _w, 'REPLACE')
_vg = ob_frog.vertex_groups.new(name='MidLeg.r')
for _i, _w in zip([146, 164, 165, 166, 167, 168, 169, 170, 171, 172, 173, 174, 175, 176, 177, 178, 179, 180, 181], [0.004226, 0.1774, 0.1188, 0.1865, 0.08549, 0.07894, 0.1068, 0.7547, 0.8025, 0.7224, 0.495, 0.5018, 0.4925, 0.0699, 0.4685, 0.09499, 0.1611, 0.4834, 0.4267]): _vg.add([_i], _w, 'REPLACE')
_vg = ob_frog.vertex_groups.new(name='LowerLeg.r')
for _i, _w in zip([170, 171, 172, 176, 177, 178, 179, 180, 181, 182, 183, 184, 185, 186, 187], [0.06162, 0.004768, 0.07803, 0.7747, 0.5215, 0.7629, 0.8099, 0.5112, 0.5652, 0.1941, 0.4693, 0.1994, 0.7124, 0.502, 0.5395]): _vg.add([_i], _w, 'REPLACE')
_vg = ob_frog.vertex_groups.new(name='Foot.r')
for _i, _w in zip([176, 178, 179, 182, 183, 184, 185, 186, 187, 188, 189, 190, 191, 192, 193], [0.1259, 0.1203, 0.01644, 0.794, 0.519, 0.7897, 0.2756, 0.4941, 0.4555, 0.9929, 1.001, 0.9956, 1.008, 0.9984, 0.9984]): _vg.add([_i], _w, 'REPLACE')
_vg = ob_frog.vertex_groups.new(name='Spine')
for _i, _w in zip([0, 1, 2, 3, 4, 5, 6, 7, 8, 9, 10, 13, 14, 15, 16, 17, 18, 21, 23, 24, 25, 26, 27, 28, 29, 30, 31, 39, 40, 41, 45, 46, 48, 49, 50, 51, 52, 53, 54, 55, 56, 57, 58, 59, 61, 62, 105, 106, 107, 108, 109, 110, 111, 112, 113, 114, 115, 117, 118, 119, 120, 122, 123, 124, 125, 126, 127, 128, 134, 135, 138, 139, 141, 142, 143, 144, 145, 146, 147, 148, 150, 151], [0.08908, 0.1402, 0.09536, 0.09018, 0.1522, 0.129, 0.1304, 0.158, 0.2265, 0.1641, 0.1814, 0.1169, 0.09042, 0.06324, 0.2438, 0.2353, 0.2065, 0.04312, 0.1387, 0.1276, 0.4241, 0.3079, 0.5922, 0.8577, 0.9128, 0.6724, 0.7808, 0.7073, 0.7699, 0.6287, 0.2484, 0.05185, 0.1102, 0.0531, 0.6251, 0.8539, 0.03915, 0.8997, 0.0518, 0.05879, 0.5354, 0.06544, 0.6696, 0.05267, 0.02508, 0.05282, 0.08908, 0.1402, 0.09536, 0.09018, 0.1522, 0.129, 0.1304, 0.158, 0.2265, 0.1641, 0.1814, 0.1169, 0.09042, 0.2438, 0.2353, 0.04312, 0.1387, 0.4241, 0.3079, 0.5922, 0.8577, 0.6724, 0.7073, 0.6287, 0.2484, 0.05185, 0.1102, 0.0531, 0.6251, 0.8539, 0.03915, 0.05879, 0.5354, 0.05267, 0.02508, 0.05282]): _vg.add([_i], _w, 'REPLACE')
_vg = ob_frog.vertex_groups.new(name='Head')
for _i, _w in zip([0, 1, 2, 3, 4, 5, 6, 7, 8, 9, 10, 11, 12, 13, 14, 15, 16, 17, 18, 19, 20, 21, 22, 23, 24, 25, 26, 27, 28, 29, 30, 31, 39, 40, 41, 105, 106, 107, 108, 109, 110, 111, 112, 113, 114, 115, 116, 117, 118, 119, 120, 121, 122, 123, 124, 125, 126, 127, 128, 134, 135], [0.8899, 0.7451, 0.848, 0.8733, 0.7278, 0.8021, 0.8226, 0.8087, 0.7113, 0.7954, 0.7841, 0.988, 0.999, 0.8621, 0.8972, 0.9307, 0.7192, 0.7442, 0.7838, 0.9895, 0.9997, 0.932, 0.9696, 0.8068, 0.8421, 0.1322, 0.1461, 0.1467, 0.08122, 0.05785, 0.1347, 0.1195, 0.2579, 0.2132, 0.2848, 0.8899, 0.7451, 0.848, 0.8733, 0.7278, 0.8021, 0.8226, 0.8087, 0.7113, 0.7954, 0.7841, 0.988, 0.8621, 0.8972, 0.7192, 0.7442, 0.9895, 0.932, 0.8068, 0.1322, 0.1461, 0.1467, 0.08122, 0.1347, 0.2579, 0.2848]): _vg.add([_i], _w, 'REPLACE')
_vg = ob_frog.vertex_groups.new(name='Arm.l')
for _i, _w in zip([1, 2, 3, 4, 5, 6, 7, 8, 9, 10, 16, 23, 25, 26, 27, 28, 30, 31, 39, 41, 45, 46, 48, 50, 51, 56, 58, 59, 60, 61, 62, 63, 64, 65, 66, 70, 147], [0.1096, 0.0535, 0.01885, 0.1154, 0.06588, 0.03934, 0.01291, 0.05845, 0.02602, 0.01493, 0.01743, 0.04291, 0.4301, 0.5306, 0.2464, 0.04855, 0.1651, 0.03518, 0.007585, 0.07947, 0.6602, 0.1206, 0.8503, 0.2783, 0.06078, 0.2865, 0.08694, 0.9211, 0.9673, 0.9098, 0.9133, 0.9276, 0.499, 0.141, 0.9002, 0.01563, 0.001041]): _vg.add([_i], _w, 'REPLACE')
_vg = ob_frog.vertex_groups.new(name='LowerArm.l')
for _i, _w in zip([61, 63, 64, 65, 66, 67, 68, 69, 70, 71, 72, 73], [0.02314, 0.06905, 0.4996, 0.8543, 0.09504, 0.9306, 0.5294, 0.8687, 0.9037, 0.3715, 0.152, 0.01349]): _vg.add([_i], _w, 'REPLACE')
_vg = ob_frog.vertex_groups.new(name='Hand.l')
for _i, _w in zip([67, 68, 69, 70, 71, 72, 73, 74], [0.06376, 0.4704, 0.1352, 0.06339, 0.616, 0.8475, 0.9684, 0.9836]): _vg.add([_i], _w, 'REPLACE')
_vg = ob_frog.vertex_groups.new(name='Arm.r')
for _i, _w in zip([31, 56, 58, 106, 107, 108, 109, 110, 111, 112, 113, 114, 115, 119, 123, 124, 125, 126, 127, 128, 134, 135, 138, 139, 141, 143, 144, 147, 148, 149, 150, 151, 152, 153, 154, 155, 159], [0.03518, 0.001041, 0.08694, 0.1096, 0.0535, 0.01885, 0.1154, 0.06588, 0.03934, 0.01291, 0.05845, 0.02602, 0.01493, 0.01743, 0.04291, 0.4301, 0.5306, 0.2464, 0.04855, 0.1651, 0.007585, 0.07947, 0.6602, 0.1206, 0.8503, 0.2783, 0.06078, 0.2865, 0.9211, 0.9673, 0.9098, 0.9133, 0.9276, 0.499, 0.141, 0.9002, 0.01563]): _vg.add([_i], _w, 'REPLACE')
_vg = ob_frog.vertex_groups.new(name='LowerArm.r')
for _i, _w in zip([150, 152, 153, 154, 155, 156, 157, 158, 159, 160, 161, 162], [0.02314, 0.06905, 0.4996, 0.8543, 0.09504, 0.9306, 0.5294, 0.8687, 0.9037, 0.3715, 0.152, 0.0135]): _vg.add([_i], _w, 'REPLACE')
_vg = ob_frog.vertex_groups.new(name='Hand.r')
for _i, _w in zip([156, 157, 158, 159, 160, 161, 162, 163], [0.06376, 0.4704, 0.1352, 0.06339, 0.616, 0.8475, 0.9684, 0.9836]): _vg.add([_i], _w, 'REPLACE')
_m = ob_frog.modifiers.new('Armature', 'ARMATURE')
_m.object = ob_armature

# ---- collection membership
col_collection.objects.link(ob_flower)
col_collection.objects.link(ob_armature)
col_collection.objects.link(ob_frog)

# ---- scene / render settings (as saved in the file)
scene.frame_start = 1; scene.frame_end = 21; scene.frame_set(0)
scene.render.engine = 'BLENDER_EEVEE_NEXT'
scene.cycles.sampling_pattern = 'TABULATED_SOBOL'
scene.cycles.use_light_tree = False
scene.view_settings.view_transform = 'Filmic'
bpy.context.view_layer.update()

# ---- added for rendering (the .blend has no active camera and no usable light): camera, sun
cam_auto = bpy.data.cameras.new('AutoCamera')
cam_auto.lens = 50.0
cam_auto.sensor_width = 36.0
cam_auto.clip_end = 1000.0
ob_auto_camera = bpy.data.objects.new('AutoCamera', cam_auto)
scene.collection.objects.link(ob_auto_camera)
ob_auto_camera.location = (0.782344, -0.996429, 0.751227)
ob_auto_camera.rotation_euler = (1.09748, -7.21219e-08, 0.694738)
scene.camera = ob_auto_camera
light_auto_sun = bpy.data.lights.new('AutoSun', 'SUN')
light_auto_sun.energy = 3.0
light_auto_sun.angle = 0.0523599
ob_auto_sun = bpy.data.objects.new('AutoSun', light_auto_sun)
scene.collection.objects.link(ob_auto_sun)
ob_auto_sun.rotation_euler = (0.872665, 0.174533, 0.523599)
bpy.context.view_layer.update()
